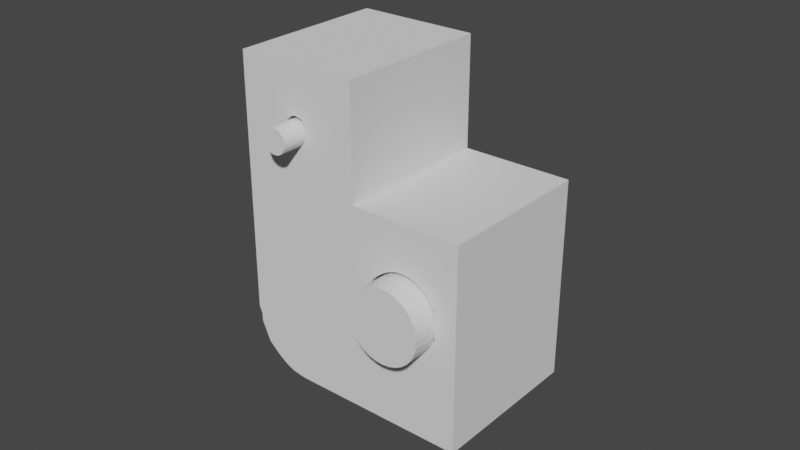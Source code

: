 # Source: RysunekTechniczny1.blend  (saved by Blender 3.2.14; exported with 4.5.12 LTS)
import bpy
from mathutils import Matrix  # noqa: F401  (used for matrix-valued properties, if any)

bpy.ops.wm.read_factory_settings(use_empty=True)
scene = bpy.context.scene
scene.name = 'Scene'

# ---- collections
col_collection = bpy.data.collections.new('Collection'); scene.collection.children.link(col_collection)

# ---- world
world_world = bpy.data.worlds.new('World'); scene.world = world_world
world_world.use_nodes = True; world_world.node_tree.nodes.clear()
_N = world_world.node_tree.nodes; _L = world_world.node_tree.links
n0 = _N.new('ShaderNodeOutputWorld'); n0.name = 'World Output'; n0.location = (300, 300)
n1 = _N.new('ShaderNodeBackground'); n1.name = 'Background'; n1.location = (10, 300)
n1.inputs[0].default_value = (0.05088, 0.05088, 0.05088, 1.0)
_L.new(n1.outputs[0], n0.inputs[0])
n0.is_active_output = True
world_world.color = (0.05088, 0.05088, 0.05088)
world_world.use_sun_shadow = False
world_world.sun_shadow_jitter_overblur = 0.0

# ---- meshes
me_plane = bpy.data.meshes.new('Plane')
me_plane.from_pydata([(4.285, 0.0, -0.051), (4.209, 0.0, 0.051), (4.249, 0.0, -0.051), (4.249, 0.0, 0.051), (4.209, 0.0, 0.015), (4.285, 0.0, 0.015), (4.249, 0.0, 0.015), (4.209, 0.005799, 0.015), (4.249, 0.005799, -0.051), (4.285, 0.005799, -0.051), (4.249, 0.005799, 0.051), (4.209, 0.005799, 0.051), (4.249, 0.005799, 0.015), (4.285, 0.005799, 0.015), (4.224, 0.0, 0.032), (4.224, 0.0, 0.03278), (4.224, 0.0, 0.03122), (4.225, 0.0, 0.02978), (4.225, 0.0, 0.03422), (4.225, 0.0, 0.03353), (4.228, 0.0, 0.03592), (4.227, 0.0, 0.0357), (4.23, 0.0, 0.0357), (4.229, 0.0, 0.03592), (4.231, 0.0, 0.03483), (4.228, 0.0, 0.036), (4.226, 0.0, 0.03483), (4.226, 0.0, 0.02867), (4.231, 0.0, 0.02867), (4.232, 0.0, 0.02978), (4.232, 0.0, 0.03422), (4.232, 0.0, 0.032), (4.232, 0.005799, 0.03422), (4.232, 0.005799, 0.032), (4.232, 0.005799, 0.03278), (4.232, 0.005799, 0.03353), (4.224, 0.005799, 0.032), (4.224, 0.005799, 0.03278), (4.225, 0.005799, 0.02978), (4.225, 0.005799, 0.03422), (4.225, 0.005799, 0.03353), (4.228, 0.005799, 0.03592), (4.227, 0.005799, 0.0357), (4.23, 0.005799, 0.0357), (4.229, 0.005799, 0.03592), (4.231, 0.005799, 0.03483), (4.231, 0.005799, 0.03533), (4.228, 0.005799, 0.036), (4.226, 0.005799, 0.03483), (4.269, 0.0, -0.02377), (4.266, 0.0, -0.024), (4.273, 0.0, -0.02198), (4.275, 0.0, -0.02049), (4.271, 0.0, -0.02309), (4.278, 0.0, -0.01659), (4.278, 0.0, -0.012), (4.278, 0.0, -0.01434), (4.276, 0.0, -0.01867), (4.278, 0.0, -0.007408), (4.276, 0.0, -0.005333), (4.254, 0.0, -0.012), (4.255, 0.0, -0.01659), (4.255, 0.0, -0.01434), (4.264, 0.005799, -0.02377), (4.255, 0.0, -0.009659), (4.255, 0.0, -0.007408), (4.256, 0.0, -0.01867), (4.258, 0.0, -0.003515), (4.258, 0.0, -0.02049), (4.256, 0.0, -0.005333), (4.26, 0.0, -0.02198), (4.264, 0.0, -0.02377), (4.264, 0.0, -0.0002306), (4.262, 0.0, -0.02309), (4.262, 0.0, -0.0009134), (4.269, 0.0, -0.0002306), (4.273, 0.0, -0.002022), (4.275, 0.0, -0.003515), (4.271, 0.0, -0.0009134), (4.266, 0.0, -1.863e-09), (4.26, 0.0, -0.002022), (4.254, 0.005799, -0.012), (4.255, 0.005799, -0.01659), (4.255, 0.005799, -0.01434), (4.255, 0.005799, -0.009659), (4.258, 0.005799, -0.003515), (4.255, 0.005799, -0.007408), (4.256, 0.005799, -0.01867), (4.26, 0.005799, -0.002022), (4.258, 0.005799, -0.02049), (4.256, 0.005799, -0.005333), (4.26, 0.005799, -0.02198), (4.264, 0.005799, -0.0002306), (4.262, 0.005799, -0.02309), (4.262, 0.005799, -0.0009134), (4.269, 0.005799, -0.0002306), (4.271, 0.005799, -0.0009134), (4.273, 0.005799, -0.002022), (4.266, 0.005799, -1.588e-09), (4.275, 0.005799, -0.003515), (4.266, 0.005799, -0.024), (4.273, 0.005799, -0.02198), (4.275, 0.005799, -0.02049), (4.271, 0.005799, -0.02309), (4.278, 0.0, -0.009659), (4.278, 0.005799, -0.01659), (4.278, 0.005799, -0.012), (4.278, 0.005799, -0.01434), (4.278, 0.005799, -0.009659), (4.276, 0.005799, -0.01867), (4.278, 0.005799, -0.007408), (4.276, 0.005799, -0.005333), (4.209, 0.0, -0.032), (4.228, 0.0, -0.051), (4.21, 0.0, -0.03448), (4.21, 0.0, -0.03692), (4.211, 0.0, -0.03927), (4.212, 0.0, -0.0415), (4.213, 0.0, -0.04357), (4.215, 0.0, -0.04544), (4.217, 0.0, -0.04707), (4.219, 0.0, -0.04845), (4.221, 0.0, -0.04955), (4.269, 0.005799, -0.02377), (4.223, 0.0, -0.05035), (4.226, 0.0, -0.05084), (4.228, 0.005799, -0.051), (4.209, 0.005799, -0.032), (4.226, 0.005799, -0.05084), (4.223, 0.005799, -0.05035), (4.221, 0.005799, -0.04955), (4.219, 0.005799, -0.04845), (4.217, 0.005799, -0.04707), (4.215, 0.005799, -0.04544), (4.213, 0.005799, -0.04357), (4.212, 0.005799, -0.0415), (4.211, 0.005799, -0.03927), (4.21, 0.005799, -0.03692), (4.21, 0.005799, -0.03448), (4.231, 0.0, 0.02892), (4.23, 0.0, 0.02849), (4.231, 0.0, 0.02947), (4.231, 0.0, 0.03508), (4.227, 0.0, 0.03581), (4.224, 0.0, 0.03239), (4.224, 0.0, 0.03161), (4.227, 0.0, 0.02849), (4.226, 0.0, 0.02892), (4.225, 0.005799, 0.03023), (4.232, 0.005799, 0.03377), (4.229, 0.005799, 0.03595), (4.23, 0.005799, 0.03546), (4.232, 0.0, 0.03278), (4.228, 0.0, 0.028), (4.231, 0.0, 0.0352), (4.232, 0.0, 0.03122), (4.226, 0.0, 0.02917), (4.225, 0.0, 0.03047), (4.226, 0.0, 0.03533), (4.228, 0.0, 0.02808), (4.227, 0.0, 0.0283), (4.232, 0.0, 0.03047), (4.232, 0.0, 0.03353), (4.231, 0.0, 0.02917), (4.231, 0.0, 0.03533), (4.229, 0.0, 0.02808), (4.23, 0.0, 0.0283), (4.226, 0.005799, 0.02917), (4.225, 0.005799, 0.03047), (4.224, 0.005799, 0.03122), (4.226, 0.005799, 0.03532), (4.226, 0.005799, 0.02867), (4.228, 0.005799, 0.02808), (4.227, 0.005799, 0.0283), (4.232, 0.005799, 0.03122), (4.231, 0.005799, 0.02867), (4.231, 0.005799, 0.02917), (4.232, 0.005799, 0.02978), (4.232, 0.005799, 0.03047), (4.228, 0.005799, 0.028), (4.229, 0.005799, 0.02808), (4.23, 0.005799, 0.0283)], [], [(14, 145, 16), (142, 154, 24), (144, 14, 15), (163, 141, 29), (16, 145, 14, 144, 15, 19, 18, 26, 1, 4, 156, 17, 157), (4, 7, 127, 112), (78, 76, 5, 6, 80, 74, 72, 79, 75), (6, 2, 0, 5, 76, 77, 59, 58, 104, 55, 56, 54, 57, 52, 51, 53, 49, 50, 71, 73, 70, 68, 66, 61, 62, 60, 64, 65, 69, 67, 80), (37, 36, 169, 168, 148, 38, 167, 7, 11, 48, 39, 40), (38, 148, 168), (151, 46, 43), (149, 35, 32), (150, 44, 47), (11, 10, 12, 7, 167, 171, 173, 172, 179, 180, 181, 175, 176, 177, 178, 174, 33, 34, 35, 149, 32, 45, 46, 151, 43, 44, 150, 47, 41, 42, 170, 48), (97, 13, 9, 8, 12, 88, 85, 90, 86, 84, 81, 83, 82, 87, 89, 91, 93, 63, 100, 123, 103, 101, 102, 109, 105, 107, 106, 108, 110, 111, 99), (12, 13, 97, 96, 95, 98, 92, 94, 88), (5, 13, 12, 6), (1, 11, 7, 4), (125, 113, 2, 6, 4, 112, 114, 115, 116, 117, 118, 119, 120, 121, 122, 124), (2, 8, 9, 0), (0, 9, 13, 5), (6, 12, 10, 3), (3, 10, 11, 1), (138, 127, 7, 12, 8, 126, 128, 129, 130, 131, 132, 133, 134, 135, 136, 137), (112, 127, 138, 114), (114, 138, 137, 115), (115, 137, 136, 116), (116, 136, 135, 117), (117, 135, 134, 118), (118, 134, 133, 119), (119, 133, 132, 120), (120, 132, 131, 121), (121, 131, 130, 122), (122, 130, 129, 124), (124, 129, 128, 125), (125, 128, 126, 113), (113, 126, 8, 2), (179, 172, 159, 153), (173, 160, 159, 172), (173, 171, 27, 146, 160), (167, 156, 147, 27, 171), (167, 38, 17, 156), (168, 169, 16, 157), (14, 16, 169, 36), (19, 15, 37, 40), (18, 19, 40, 39), (26, 18, 39, 48), (170, 158, 26, 48), (21, 158, 170, 42), (143, 21, 42, 41, 20), (25, 20, 41, 47), (23, 25, 47, 44), (22, 23, 44, 43), (164, 22, 43, 46), (154, 164, 46, 45, 24), (32, 30, 24, 45), (35, 162, 30, 32), (35, 34, 152, 162), (33, 31, 152, 34), (174, 155, 31, 33), (155, 174, 178), (178, 177, 29, 161), (29, 177, 176), (175, 28, 139, 163, 176), (181, 166, 140, 28, 175), (180, 165, 166, 181), (179, 153, 165, 180), (63, 71, 50, 100), (93, 73, 71, 63), (91, 70, 73, 93), (89, 68, 70, 91), (66, 68, 89, 87), (61, 66, 87, 82), (62, 61, 82, 83), (62, 83, 81, 60), (60, 81, 84, 64), (65, 64, 84, 86), (69, 65, 86, 90), (67, 69, 90, 85), (88, 80, 67, 85), (94, 74, 80, 88), (72, 74, 94, 92), (79, 72, 92, 98), (75, 79, 98, 95), (96, 78, 75, 95), (76, 78, 96, 97), (77, 76, 97, 99), (59, 77, 99, 111), (58, 59, 111, 110), (58, 110, 108, 104), (55, 104, 108, 106), (56, 55, 106, 107), (54, 56, 107, 105), (57, 54, 105, 109), (57, 109, 102, 52), (101, 51, 52, 102), (103, 53, 51, 101), (123, 49, 53, 103), (100, 50, 49, 123), (162, 152, 31, 155, 161, 29, 141, 163, 139, 28, 140, 166, 165, 153, 159, 160, 146, 27, 147, 156, 4, 6, 3, 1, 26, 158, 21, 143, 20, 25, 23, 22, 164, 154, 142, 24, 30), (163, 29, 176), (161, 155, 178), (38, 168, 157, 17), (37, 15, 14, 36)])
_uv = me_plane.uv_layers.new(name='UVMap')
_uv.uv.foreach_set('vector', [0.0, 0.4722, 0.0, 0.4614, 0.0, 0.4505, 0.0, 0.5577, 0.0, 0.5612, 0.0, 0.5508, 0.0, 0.4831, 0.0, 0.4722, 0.0, 0.4939, 0.0, 0.3937, 0.0, 0.4021, 0.0, 0.4105, 0.0, 0.4505, 0.0, 0.4614, 0.0, 0.4722, 0.0, 0.4831, 0.0, 0.4939, 0.0, 0.5147, 0.0, 0.534, 0.0, 0.5508, 0.0, 1.0, 0.0, 0.0, 0.0, 0.3937, 0.0, 0.4105, 0.0, 0.4297, 0.0, 0.0, 0.0, 0.0, 0.0, 0.0, 0.0, 0.0, 0.5998, 0.0, 0.6574, 0.0, 1.0, 0.0, 0.0, 0.0, 0.287, 0.0, 0.3447, 0.0, 0.4072, 0.0, 0.4722, 0.0, 0.5373, 0.0, 0.0, 0.0, 0.0, 0.0, 1.0, 0.0, 1.0, 0.0, 0.6574, 0.0, 0.7079, 0.0, 0.7494, 0.0, 0.7802, 0.0, 0.7991, 0.0, 0.8056, 0.0, 0.7991, 0.0, 0.7802, 0.0, 0.7494, 0.0, 0.7079, 0.0, 0.6574, 0.0, 0.5998, 0.0, 0.5373, 0.0, 0.4722, 0.0, 0.4072, 0.0, 0.3447, 0.0, 0.287, 0.0, 0.2365, 0.0, 0.1951, 0.0, 0.1643, 0.0, 0.1453, 0.0, 0.1389, 0.0, 0.1453, 0.0, 0.1643, 0.0, 0.1951, 0.0, 0.2365, 0.0, 0.287, 0.0, 0.0, 0.4939, 0.0, 0.4722, 0.0, 0.4505, 0.0, 0.4297, 0.0, 0.4229, 0.0, 0.4105, 0.0, 0.3937, 0.0, 0.0, 0.0, 1.0, 0.0, 0.5508, 0.0, 0.534, 0.0, 0.5147, 0.0, 0.4105, 0.0, 0.4229, 0.0, 0.4297, 0.0, 0.5682, 0.0, 0.5646, 0.0, 0.5749, 0.0, 0.5215, 0.0, 0.5147, 0.0, 0.534, 0.0, 0.582, 0.0, 0.5812, 0.0, 0.5833, 0.0, 1.0, 0.0, 1.0, 0.0, 0.0, 0.0, 0.0, 0.0, 0.3937, 0.0, 0.3798, 0.0, 0.3696, 0.0, 0.3632, 0.0, 0.3611, 0.0, 0.3632, 0.0, 0.3696, 0.0, 0.3798, 0.0, 0.3937, 0.0, 0.4105, 0.0, 0.4297, 0.0, 0.4505, 0.0, 0.4722, 0.0, 0.4939, 0.0, 0.5147, 0.0, 0.5215, 0.0, 0.534, 0.0, 0.5508, 0.0, 0.5646, 0.0, 0.5682, 0.0, 0.5749, 0.0, 0.5812, 0.0, 0.582, 0.0, 0.5833, 0.0, 0.5812, 0.0, 0.5749, 0.0, 0.5646, 0.0, 0.5508, 0.6574, 0.0, 1.0, 0.0, 1.0, 0.0, 0.0, 0.0, 0.0, 0.0, 0.287, 0.0, 0.2365, 0.0, 0.1951, 0.0, 0.1643, 0.0, 0.1453, 0.0, 0.1389, 0.0, 0.1453, 0.0, 0.1643, 0.0, 0.1951, 0.0, 0.2365, 0.0, 0.287, 0.0, 0.3447, 0.0, 0.4072, 0.0, 0.4722, 0.0, 0.5373, 0.0, 0.5998, 0.0, 0.6574, 0.0, 0.7079, 0.0, 0.7494, 0.0, 0.7802, 0.0, 0.7991, 0.0, 0.8056, 0.0, 0.7991, 0.0, 0.7802, 0.0, 0.7494, 0.0, 0.7079, 0.0, 0.0, 0.0, 1.0, 0.0, 0.6574, 0.0, 0.5998, 0.0, 0.5373, 0.0, 0.4722, 0.0, 0.4072, 0.0, 0.3447, 0.0, 0.287, 0.0, 1.0, 0.0, 1.0, 0.0, 0.0, 0.0, 0.0, 0.0, 0.0, 1.0, 0.0, 1.0, 0.0, 0.0, 0.0, 0.0, 0.0, 0.0, 0.0, 0.0, 0.0, 0.0, 0.0, 0.0, 0.0, 0.0, 0.0, 0.0, 0.0, 0.0, 0.0, 0.0, 0.0, 0.0, 0.0, 0.0, 0.0, 0.0, 0.0, 0.0, 0.0, 0.0, 0.0, 0.0, 0.0, 0.0, 0.0, 0.0, 0.0, 0.0, 0.0, 0.0, 1.0, 0.0, 1.0, 0.0, 1.0, 0.0, 1.0, 0.0, 1.0, 0.0, 1.0, 0.0, 0.0, 0.0, 0.0, 0.0, 0.0, 1.0, 0.0, 1.0, 0.0, 1.0, 0.0, 1.0, 0.0, 1.0, 0.0, 1.0, 0.0, 0.0, 0.0, 0.0, 0.0, 0.0, 0.0, 0.0, 0.0, 0.0, 0.0, 0.0, 0.0, 0.0, 0.0, 0.0, 0.0, 0.0, 0.0, 0.0, 0.0, 0.0, 0.0, 0.0, 0.0, 0.0, 0.0, 0.0, 0.0, 0.0, 0.0, 0.0, 0.0, 0.0, 0.0, 0.0, 0.0, 0.0, 0.0, 0.0, 0.0, 0.0, 0.0, 0.0, 0.0, 0.0, 0.0, 0.0, 0.0, 0.0, 0.0, 0.0, 0.0, 0.0, 0.0, 0.0, 0.0, 0.0, 0.0, 0.0, 0.0, 0.0, 0.0, 0.0, 0.0, 0.0, 0.0, 0.0, 0.0, 0.0, 0.0, 0.0, 0.0, 0.0, 0.0, 0.0, 0.0, 0.0, 0.0, 0.0, 0.0, 0.0, 0.0, 0.0, 0.0, 0.0, 0.0, 0.0, 0.0, 0.0, 0.0, 0.0, 0.0, 0.0, 0.0, 0.0, 0.0, 0.0, 0.0, 0.0, 0.0, 0.0, 0.0, 0.0, 0.0, 0.0, 0.0, 0.0, 0.0, 0.0, 0.0, 0.0, 0.0, 0.0, 0.0, 0.0, 0.0, 0.0, 0.0, 0.0, 0.0, 0.0, 0.0, 0.0, 0.0, 0.0, 0.0, 0.0, 0.0, 0.0, 0.0, 0.0, 0.0, 0.0, 0.0, 0.0, 1.0, 0.8238, 0.9688, 0.8238, 0.9688, 0.75, 1.0, 0.75, 0.9375, 0.8238, 0.9375, 0.75, 0.9688, 0.75, 0.9688, 0.8238, 0.9375, 0.8238, 0.9062, 0.8238, 0.9062, 0.75, 0.9219, 0.75, 0.9375, 0.75, 0.875, 0.8238, 0.875, 0.75, 0.8906, 0.75, 0.9062, 0.75, 0.9062, 0.8238, 0.875, 0.8238, 0.8438, 0.8238, 0.8438, 0.75, 0.875, 0.75, 0.8125, 0.8238, 0.7812, 0.8238, 0.7813, 0.75, 0.8125, 0.75, 0.75, 0.75, 0.7812, 0.75, 0.7812, 0.8238, 0.75, 0.8238, 0.6875, 0.75, 0.7188, 0.75, 0.7188, 0.8238, 0.6875, 0.8238, 0.6562, 0.75, 0.6875, 0.75, 0.6875, 0.8238, 0.6562, 0.8238, 0.625, 0.75, 0.6562, 0.75, 0.6562, 0.8238, 0.625, 0.8238, 0.5938, 0.8238, 0.5938, 0.75, 0.625, 0.75, 0.625, 0.8238, 0.5625, 0.75, 0.5938, 0.75, 0.5938, 0.8238, 0.5625, 0.8238, 0.5469, 0.75, 0.5625, 0.75, 0.5625, 0.8238, 0.5312, 0.8238, 0.5312, 0.75, 0.5, 0.75, 0.5312, 0.75, 0.5312, 0.8238, 0.5, 0.8238, 0.47, 0.75, 0.5, 0.75, 0.5, 0.8238, 0.4688, 0.8238, 0.4375, 0.75, 0.4688, 0.75, 0.4688, 0.8238, 0.4375, 0.8238, 0.4062, 0.75, 0.4375, 0.75, 0.4375, 0.8238, 0.4062, 0.8238, 0.3984, 0.75, 0.4062, 0.75, 0.4062, 0.8238, 0.375, 0.8238, 0.375, 0.75, 0.3438, 0.8238, 0.3438, 0.75, 0.375, 0.75, 0.375, 0.8238, 0.3125, 0.8238, 0.3125, 0.75, 0.3438, 0.75, 0.3438, 0.8238, 0.3125, 0.8238, 0.2812, 0.8238, 0.2812, 0.75, 0.3125, 0.75, 0.25, 0.8238, 0.25, 0.75, 0.2812, 0.75, 0.2812, 0.8238, 0.2188, 0.8238, 0.2188, 0.75, 0.25, 0.75, 0.25, 0.8238, 0.2188, 0.75, 0.2188, 0.8238, 0.1875, 0.8238, 0.1875, 0.8238, 0.1562, 0.8238, 0.1563, 0.75, 0.1875, 0.75, 0.1562, 0.75, 0.1562, 0.8238, 0.125, 0.8238, 0.09375, 0.8238, 0.09375, 0.75, 0.1094, 0.75, 0.125, 0.75, 0.125, 0.8238, 0.0625, 0.8238, 0.0625, 0.75, 0.07813, 0.75, 0.09375, 0.75, 0.09375, 0.8238, 0.03125, 0.8238, 0.03125, 0.75, 0.0625, 0.75, 0.0625, 0.8238, 0.0, 0.8238, 0.0005893, 0.75, 0.03125, 0.75, 0.03125, 0.8238, 0.9688, 0.8238, 0.9688, 0.75, 1.0, 0.75, 1.0, 0.8238, 0.9375, 0.8238, 0.9375, 0.75, 0.9688, 0.75, 0.9688, 0.8238, 0.9062, 0.8238, 0.9062, 0.75, 0.9375, 0.75, 0.9375, 0.8238, 0.875, 0.8238, 0.875, 0.75, 0.9062, 0.75, 0.9062, 0.8238, 0.8438, 0.75, 0.875, 0.75, 0.875, 0.8238, 0.8438, 0.8238, 0.8125, 0.75, 0.8438, 0.75, 0.8438, 0.8238, 0.8125, 0.8238, 0.7812, 0.75, 0.8125, 0.75, 0.8125, 0.8238, 0.7812, 0.8238, 0.7812, 0.75, 0.7812, 0.8238, 0.75, 0.8238, 0.75, 0.75, 0.75, 0.75, 0.75, 0.8238, 0.7188, 0.8238, 0.7188, 0.75, 0.6875, 0.75, 0.7188, 0.75, 0.7188, 0.8238, 0.6875, 0.8238, 0.6562, 0.75, 0.6875, 0.75, 0.6875, 0.8238, 0.6562, 0.8238, 0.625, 0.75, 0.6562, 0.75, 0.6562, 0.8238, 0.625, 0.8238, 0.5938, 0.8238, 0.5938, 0.75, 0.625, 0.75, 0.625, 0.8238, 0.5625, 0.8238, 0.5625, 0.75, 0.5938, 0.75, 0.5938, 0.8238, 0.5312, 0.75, 0.5625, 0.75, 0.5625, 0.8238, 0.5312, 0.8238, 0.5, 0.75, 0.5312, 0.75, 0.5312, 0.8238, 0.5, 0.8238, 0.4688, 0.75, 0.5, 0.75, 0.5, 0.8238, 0.4688, 0.8238, 0.4375, 0.8238, 0.4375, 0.75, 0.4688, 0.75, 0.4688, 0.8238, 0.4062, 0.75, 0.4375, 0.75, 0.4375, 0.8238, 0.4062, 0.8238, 0.375, 0.75, 0.4062, 0.75, 0.4062, 0.8238, 0.375, 0.8238, 0.3438, 0.75, 0.375, 0.75, 0.375, 0.8238, 0.3438, 0.8238, 0.3125, 0.75, 0.3438, 0.75, 0.3438, 0.8238, 0.3125, 0.8238, 0.3125, 0.75, 0.3125, 0.8238, 0.2812, 0.8238, 0.2812, 0.75, 0.25, 0.75, 0.2812, 0.75, 0.2812, 0.8238, 0.25, 0.8238, 0.2188, 0.75, 0.25, 0.75, 0.25, 0.8238, 0.2188, 0.8238, 0.1875, 0.75, 0.2188, 0.75, 0.2188, 0.8238, 0.1875, 0.8238, 0.1562, 0.75, 0.1875, 0.75, 0.1875, 0.8238, 0.1562, 0.8238, 0.1562, 0.75, 0.1562, 0.8238, 0.125, 0.8238, 0.125, 0.75, 0.09375, 0.8238, 0.09375, 0.75, 0.125, 0.75, 0.125, 0.8238, 0.0625, 0.8238, 0.0625, 0.75, 0.09375, 0.75, 0.09375, 0.8238, 0.03125, 0.8238, 0.03125, 0.75, 0.0625, 0.75, 0.0625, 0.8238, 0.0, 0.8238, 0.0, 0.75, 0.03125, 0.75, 0.03125, 0.8238, 0.0, 0.5147, 0.0, 0.4939, 0.0, 0.4722, 0.0, 0.4505, 0.0, 0.4297, 0.0, 0.4105, 0.0, 0.4021, 0.0, 0.3937, 0.0, 0.3867, 0.0, 0.3798, 0.0, 0.3747, 0.0, 0.3696, 0.0, 0.3632, 0.0, 0.3612, 0.0, 0.3632, 0.0, 0.3696, 0.0, 0.3747, 0.0, 0.3798, 0.0, 0.3867, 0.0, 0.3937, 0.0, 0.0, 0.0, 0.0, 0.0, 1.0, 0.0, 1.0, 0.0, 0.5508, 0.0, 0.5646, 0.0, 0.5749, 0.0, 0.578, 0.0, 0.5812, 0.0, 0.5833, 0.0, 0.5812, 0.0, 0.5749, 0.0, 0.5646, 0.0, 0.5612, 0.0, 0.5577, 0.0, 0.5508, 0.0, 0.534, 0.0, 0.3937, 0.0, 0.4105, 0.125, 0.8238, 0.1875, 0.75, 0.2188, 0.75, 0.1875, 0.8238, 0.0, 0.4105, 0.0, 0.4297, 0.8125, 0.75, 0.0, 0.4105, 0.0, 0.4939, 0.0, 0.4939, 0.75, 0.75, 0.0, 0.4722])
me_plane.materials.append(None)
me_plane.update()
me_cylinder = bpy.data.meshes.new('Cylinder')
me_cylinder.from_pydata([(0.0, -0.01965, -0.004), (0.0, 0.01965, -0.004), (-0.0007804, -0.01965, -0.003923), (-0.0007804, 0.01965, -0.003923), (-0.001531, -0.01965, -0.003696), (-0.001531, 0.01965, -0.003696), (-0.002222, -0.01965, -0.003326), (-0.002222, 0.01965, -0.003326), (-0.002828, -0.01965, -0.002828), (-0.002828, 0.01965, -0.002828), (-0.003326, -0.01965, -0.002222), (-0.003326, 0.01965, -0.002222), (-0.003696, -0.01965, -0.001531), (-0.003696, 0.01965, -0.001531), (-0.003923, -0.01965, -0.0007804), (-0.003923, 0.01965, -0.0007804), (-0.004, -0.01965, -6.843e-10), (-0.004, 0.01965, 1.034e-09), (-0.003923, -0.01965, 0.0007804), (-0.003923, 0.01965, 0.0007804), (-0.003696, -0.01965, 0.001531), (-0.003696, 0.01965, 0.001531), (-0.003326, -0.01965, 0.002222), (-0.003326, 0.01965, 0.002222), (-0.002828, -0.01965, 0.002828), (-0.002828, 0.01965, 0.002828), (-0.002222, -0.01965, 0.003326), (-0.002222, 0.01965, 0.003326), (-0.001531, -0.01965, 0.003696), (-0.001531, 0.01965, 0.003696), (-0.0007804, -0.01965, 0.003923), (-0.0007804, 0.01965, 0.003923), (3.497e-10, -0.01965, 0.004), (3.497e-10, 0.01965, 0.004), (0.0007804, -0.01965, 0.003923), (0.0007804, 0.01965, 0.003923), (0.001531, -0.01965, 0.003696), (0.001531, 0.01965, 0.003696), (0.002222, -0.01965, 0.003326), (0.002222, 0.01965, 0.003326), (0.002828, -0.01965, 0.002828), (0.002828, 0.01965, 0.002828), (0.003326, -0.01965, 0.002222), (0.003326, 0.01965, 0.002222), (0.003696, -0.01965, 0.001531), (0.003696, 0.01965, 0.001531), (0.003923, -0.01965, 0.0007804), (0.003923, 0.01965, 0.0007804), (0.004, -0.01965, -9.068e-10), (0.004, 0.01965, 8.114e-10), (0.003923, -0.01965, -0.0007804), (0.003923, 0.01965, -0.0007804), (0.003696, -0.01965, -0.001531), (0.003696, 0.01965, -0.001531), (0.003326, -0.01965, -0.002222), (0.003326, 0.01965, -0.002222), (0.002828, -0.01965, -0.002828), (0.002828, 0.01965, -0.002828), (0.002222, -0.01965, -0.003326), (0.002222, 0.01965, -0.003326), (0.001531, -0.01965, -0.003696), (0.001531, 0.01965, -0.003696), (0.0007804, -0.01965, -0.003923), (0.0007804, 0.01965, -0.003923)], [], [(0, 1, 3, 2), (2, 3, 5, 4), (4, 5, 7, 6), (6, 7, 9, 8), (8, 9, 11, 10), (10, 11, 13, 12), (12, 13, 15, 14), (14, 15, 17, 16), (16, 17, 19, 18), (18, 19, 21, 20), (20, 21, 23, 22), (22, 23, 25, 24), (24, 25, 27, 26), (26, 27, 29, 28), (28, 29, 31, 30), (30, 31, 33, 32), (32, 33, 35, 34), (34, 35, 37, 36), (36, 37, 39, 38), (38, 39, 41, 40), (40, 41, 43, 42), (42, 43, 45, 44), (44, 45, 47, 46), (46, 47, 49, 48), (48, 49, 51, 50), (50, 51, 53, 52), (52, 53, 55, 54), (54, 55, 57, 56), (56, 57, 59, 58), (58, 59, 61, 60), (3, 1, 63, 61, 59, 57, 55, 53, 51, 49, 47, 45, 43, 41, 39, 37, 35, 33, 31, 29, 27, 25, 23, 21, 19, 17, 15, 13, 11, 9, 7, 5), (60, 61, 63, 62), (62, 63, 1, 0), (0, 2, 4, 6, 8, 10, 12, 14, 16, 18, 20, 22, 24, 26, 28, 30, 32, 34, 36, 38, 40, 42, 44, 46, 48, 50, 52, 54, 56, 58, 60, 62)])
_uv = me_cylinder.uv_layers.new(name='UVMap')
_uv.uv.foreach_set('vector', [1.0, 0.5, 1.0, 1.0, 0.9688, 1.0, 0.9688, 0.5, 0.9688, 0.5, 0.9688, 1.0, 0.9375, 1.0, 0.9375, 0.5, 0.9375, 0.5, 0.9375, 1.0, 0.9062, 1.0, 0.9062, 0.5, 0.9062, 0.5, 0.9062, 1.0, 0.875, 1.0, 0.875, 0.5, 0.875, 0.5, 0.875, 1.0, 0.8438, 1.0, 0.8438, 0.5, 0.8438, 0.5, 0.8438, 1.0, 0.8125, 1.0, 0.8125, 0.5, 0.8125, 0.5, 0.8125, 1.0, 0.7812, 1.0, 0.7812, 0.5, 0.7812, 0.5, 0.7812, 1.0, 0.75, 1.0, 0.75, 0.5, 0.75, 0.5, 0.75, 1.0, 0.7188, 1.0, 0.7188, 0.5, 0.7188, 0.5, 0.7188, 1.0, 0.6875, 1.0, 0.6875, 0.5, 0.6875, 0.5, 0.6875, 1.0, 0.6562, 1.0, 0.6562, 0.5, 0.6562, 0.5, 0.6562, 1.0, 0.625, 1.0, 0.625, 0.5, 0.625, 0.5, 0.625, 1.0, 0.5938, 1.0, 0.5938, 0.5, 0.5938, 0.5, 0.5938, 1.0, 0.5625, 1.0, 0.5625, 0.5, 0.5625, 0.5, 0.5625, 1.0, 0.5312, 1.0, 0.5312, 0.5, 0.5312, 0.5, 0.5312, 1.0, 0.5, 1.0, 0.5, 0.5, 0.5, 0.5, 0.5, 1.0, 0.4688, 1.0, 0.4688, 0.5, 0.4688, 0.5, 0.4688, 1.0, 0.4375, 1.0, 0.4375, 0.5, 0.4375, 0.5, 0.4375, 1.0, 0.4062, 1.0, 0.4062, 0.5, 0.4062, 0.5, 0.4062, 1.0, 0.375, 1.0, 0.375, 0.5, 0.375, 0.5, 0.375, 1.0, 0.3438, 1.0, 0.3438, 0.5, 0.3438, 0.5, 0.3438, 1.0, 0.3125, 1.0, 0.3125, 0.5, 0.3125, 0.5, 0.3125, 1.0, 0.2812, 1.0, 0.2812, 0.5, 0.2812, 0.5, 0.2812, 1.0, 0.25, 1.0, 0.25, 0.5, 0.25, 0.5, 0.25, 1.0, 0.2188, 1.0, 0.2188, 0.5, 0.2188, 0.5, 0.2188, 1.0, 0.1875, 1.0, 0.1875, 0.5, 0.1875, 0.5, 0.1875, 1.0, 0.1562, 1.0, 0.1562, 0.5, 0.1562, 0.5, 0.1562, 1.0, 0.125, 1.0, 0.125, 0.5, 0.125, 0.5, 0.125, 1.0, 0.09375, 1.0, 0.09375, 0.5, 0.09375, 0.5, 0.09375, 1.0, 0.0625, 1.0, 0.0625, 0.5, 0.2968, 0.4854, 0.25, 0.49, 0.2032, 0.4854, 0.1582, 0.4717, 0.1167, 0.4496, 0.08029, 0.4197, 0.05045, 0.3833, 0.02827, 0.3418, 0.01461, 0.2968, 0.01, 0.25, 0.01461, 0.2032, 0.02827, 0.1582, 0.05045, 0.1167, 0.08029, 0.08029, 0.1167, 0.05045, 0.1582, 0.02827, 0.2032, 0.01461, 0.25, 0.01, 0.2968, 0.01461, 0.3418, 0.02827, 0.3833, 0.05045, 0.4197, 0.08029, 0.4496, 0.1167, 0.4717, 0.1582, 0.4854, 0.2032, 0.49, 0.25, 0.4854, 0.2968, 0.4717, 0.3418, 0.4496, 0.3833, 0.4197, 0.4197, 0.3833, 0.4496, 0.3418, 0.4717, 0.0625, 0.5, 0.0625, 1.0, 0.03125, 1.0, 0.03125, 0.5, 0.03125, 0.5, 0.03125, 1.0, 0.0, 1.0, 0.0, 0.5, 0.75, 0.49, 0.7968, 0.4854, 0.8418, 0.4717, 0.8833, 0.4496, 0.9197, 0.4197, 0.9496, 0.3833, 0.9717, 0.3418, 0.9854, 0.2968, 0.99, 0.25, 0.9854, 0.2032, 0.9717, 0.1582, 0.9496, 0.1167, 0.9197, 0.08029, 0.8833, 0.05045, 0.8418, 0.02827, 0.7968, 0.01461, 0.75, 0.01, 0.7032, 0.01461, 0.6582, 0.02827, 0.6167, 0.05045, 0.5803, 0.08029, 0.5504, 0.1167, 0.5283, 0.1582, 0.5146, 0.2032, 0.51, 0.25, 0.5146, 0.2968, 0.5283, 0.3418, 0.5504, 0.3833, 0.5803, 0.4197, 0.6167, 0.4496, 0.6582, 0.4717, 0.7032, 0.4854])
me_cylinder.update()
me_cylinder_001 = bpy.data.meshes.new('Cylinder.001')
me_cylinder_001.from_pydata([(0.0, -0.01965, -0.012), (0.0, 0.01965, -0.012), (-0.002341, -0.01965, -0.01177), (-0.002341, 0.01965, -0.01177), (-0.004592, -0.01965, -0.01109), (-0.004592, 0.01965, -0.01109), (-0.006667, -0.01965, -0.009978), (-0.006667, 0.01965, -0.009978), (-0.008485, -0.01965, -0.008485), (-0.008485, 0.01965, -0.008485), (-0.009978, -0.01965, -0.006667), (-0.009978, 0.01965, -0.006667), (-0.01109, -0.01965, -0.004592), (-0.01109, 0.01965, -0.004592), (-0.01177, -0.01965, -0.002341), (-0.01177, 0.01965, -0.002341), (-0.012, -0.01965, -3.346e-10), (-0.012, 0.01965, 1.384e-09), (-0.01177, -0.01965, 0.002341), (-0.01177, 0.01965, 0.002341), (-0.01109, -0.01965, 0.004592), (-0.01109, 0.01965, 0.004592), (-0.009978, -0.01965, 0.006667), (-0.009978, 0.01965, 0.006667), (-0.008485, -0.01965, 0.008485), (-0.008485, 0.01965, 0.008485), (-0.006667, -0.01965, 0.009978), (-0.006667, 0.01965, 0.009978), (-0.004592, -0.01965, 0.01109), (-0.004592, 0.01965, 0.01109), (-0.002341, -0.01965, 0.01177), (-0.002341, 0.01965, 0.01177), (1.049e-09, -0.01965, 0.012), (1.049e-09, 0.01965, 0.012), (0.002341, -0.01965, 0.01177), (0.002341, 0.01965, 0.01177), (0.004592, -0.01965, 0.01109), (0.004592, 0.01965, 0.01109), (0.006667, -0.01965, 0.009978), (0.006667, 0.01965, 0.009978), (0.008485, -0.01965, 0.008485), (0.008485, 0.01965, 0.008485), (0.009978, -0.01965, 0.006667), (0.009978, 0.01965, 0.006667), (0.01109, -0.01965, 0.004592), (0.01109, 0.01965, 0.004592), (0.01177, -0.01965, 0.002341), (0.01177, 0.01965, 0.002341), (0.012, -0.01965, -1.002e-09), (0.012, 0.01965, 7.16e-10), (0.01177, -0.01965, -0.002341), (0.01177, 0.01965, -0.002341), (0.01109, -0.01965, -0.004592), (0.01109, 0.01965, -0.004592), (0.009978, -0.01965, -0.006667), (0.009978, 0.01965, -0.006667), (0.008485, -0.01965, -0.008485), (0.008485, 0.01965, -0.008485), (0.006667, -0.01965, -0.009978), (0.006667, 0.01965, -0.009978), (0.004592, -0.01965, -0.01109), (0.004592, 0.01965, -0.01109), (0.002341, -0.01965, -0.01177), (0.002341, 0.01965, -0.01177), (0.0, 0.0, -0.012), (0.0, 0.005799, -0.012), (-0.002341, 0.0, -0.01177), (-0.002341, 0.005799, -0.01177), (-0.004592, 0.0, -0.01109), (-0.004592, 0.005799, -0.01109), (-0.006667, 0.0, -0.009978), (-0.006667, 0.005799, -0.009978), (-0.008485, 0.0, -0.008485), (-0.008485, 0.005799, -0.008485), (-0.009978, 0.005799, -0.006667), (-0.009978, 0.0, -0.006667), (-0.01109, 0.005799, -0.004592), (-0.01109, 0.0, -0.004592), (-0.01177, 0.005799, -0.002341), (-0.01177, 0.0, -0.002341), (-0.012, 0.0, 5.245e-10), (-0.012, 0.005799, 7.78e-10), (-0.01177, 0.0, 0.002341), (-0.01177, 0.005799, 0.002341), (-0.01109, 0.005799, 0.004592), (-0.01109, 0.0, 0.004592), (-0.009978, 0.005799, 0.006667), (-0.009978, 0.0, 0.006667), (-0.008485, 0.0, 0.008485), (-0.008485, 0.005799, 0.008485), (-0.006667, 0.0, 0.009978), (-0.006667, 0.005799, 0.009978), (-0.004592, 0.0, 0.01109), (-0.004592, 0.005799, 0.01109), (-0.002341, 0.0, 0.01177), (-0.002341, 0.005799, 0.01177), (1.049e-09, 0.0, 0.012), (1.049e-09, 0.005799, 0.012), (0.002341, 0.0, 0.01177), (0.002341, 0.005799, 0.01177), (0.004592, 0.0, 0.01109), (0.004592, 0.005799, 0.01109), (0.006667, 0.0, 0.009978), (0.006667, 0.005799, 0.009978), (0.008485, 0.0, 0.008485), (0.008485, 0.005799, 0.008485), (0.009978, 0.0, 0.006667), (0.009978, 0.005799, 0.006667), (0.01109, 0.0, 0.004592), (0.01109, 0.005799, 0.004592), (0.01177, 0.0, 0.002341), (0.01177, 0.005799, 0.002341), (0.012, 0.0, -1.431e-10), (0.012, 0.005799, 1.104e-10), (0.01177, 0.005799, -0.002341), (0.01177, 0.0, -0.002341), (0.01109, 0.005799, -0.004592), (0.01109, 0.0, -0.004592), (0.009978, 0.0, -0.006667), (0.009978, 0.005799, -0.006667), (0.008485, 0.005799, -0.008485), (0.008485, 0.0, -0.008485), (0.006667, 0.0, -0.009978), (0.006667, 0.005799, -0.009978), (0.004592, 0.0, -0.01109), (0.004592, 0.005799, -0.01109), (0.002341, 0.0, -0.01177), (0.002341, 0.005799, -0.01177)], [], [(64, 66, 67, 65), (0, 2, 66, 64), (3, 1, 65, 67), (2, 4, 68, 66), (67, 66, 68, 69), (5, 3, 67, 69), (68, 70, 71, 69), (4, 6, 70, 68), (7, 5, 69, 71), (6, 8, 72, 70), (73, 71, 70, 72), (73, 9, 7, 71), (73, 72, 75, 74), (8, 10, 75, 72), (11, 9, 73, 74), (10, 12, 77, 75), (76, 13, 11, 74), (74, 75, 77, 76), (12, 14, 79, 77), (76, 77, 79, 78), (78, 15, 13, 76), (14, 16, 80, 79), (81, 17, 15, 78), (78, 79, 80, 81), (16, 18, 82, 80), (80, 82, 83, 81), (19, 17, 81, 83), (18, 20, 85, 82), (83, 82, 85, 84), (21, 19, 83, 84), (20, 22, 87, 85), (84, 85, 87, 86), (86, 23, 21, 84), (22, 24, 88, 87), (88, 89, 86, 87), (89, 25, 23, 86), (89, 88, 90, 91), (88, 24, 26, 90), (91, 27, 25, 89), (90, 26, 28, 92), (91, 90, 92, 93), (93, 29, 27, 91), (92, 28, 30, 94), (94, 95, 93, 92), (95, 31, 29, 93), (94, 30, 32, 96), (95, 94, 96, 97), (97, 33, 31, 95), (98, 99, 97, 96), (96, 32, 34, 98), (99, 35, 33, 97), (98, 34, 36, 100), (100, 101, 99, 98), (101, 37, 35, 99), (100, 36, 38, 102), (101, 100, 102, 103), (103, 39, 37, 101), (102, 38, 40, 104), (104, 105, 103, 102), (105, 41, 39, 103), (40, 42, 106, 104), (105, 104, 106, 107), (43, 41, 105, 107), (106, 42, 44, 108), (109, 45, 43, 107), (107, 106, 108, 109), (44, 46, 110, 108), (109, 108, 110, 111), (47, 45, 109, 111), (110, 46, 48, 112), (113, 49, 47, 111), (111, 110, 112, 113), (112, 48, 50, 115), (113, 112, 115, 114), (51, 49, 113, 114), (115, 50, 52, 117), (114, 115, 117, 116), (53, 51, 114, 116), (117, 52, 54, 118), (116, 117, 118, 119), (119, 55, 53, 116), (54, 56, 121, 118), (120, 119, 118, 121), (120, 57, 55, 119), (121, 122, 123, 120), (56, 58, 122, 121), (123, 59, 57, 120), (122, 58, 60, 124), (122, 124, 125, 123), (61, 59, 123, 125), (1, 3, 5, 7, 9, 11, 13, 15, 17, 19, 21, 23, 25, 27, 29, 31, 33, 35, 37, 39, 41, 43, 45, 47, 49, 51, 53, 55, 57, 59, 61, 63), (60, 62, 126, 124), (127, 125, 124, 126), (63, 61, 125, 127), (62, 0, 64, 126), (127, 126, 64, 65), (1, 63, 127, 65), (38, 36, 34, 32, 30, 28, 26, 24, 22, 20, 18, 16, 14, 12, 10, 8, 6, 4, 2, 0, 62, 60, 58, 56, 54, 52, 50, 48, 46, 44, 42, 40)])
_uv = me_cylinder_001.uv_layers.new(name='UVMap')
_uv.uv.foreach_set('vector', [1.0, 0.75, 0.9688, 0.75, 0.9688, 0.8238, 1.0, 0.8238, 1.0, 0.5, 0.9688, 0.5, 0.9688, 0.75, 1.0, 0.75, 0.9688, 1.0, 1.0, 1.0, 1.0, 0.8238, 0.9688, 0.8238, 0.9688, 0.5, 0.9375, 0.5, 0.9375, 0.75, 0.9688, 0.75, 0.9688, 0.8238, 0.9688, 0.75, 0.9375, 0.75, 0.9375, 0.8238, 0.9375, 1.0, 0.9688, 1.0, 0.9688, 0.8238, 0.9375, 0.8238, 0.9375, 0.75, 0.9062, 0.75, 0.9062, 0.8238, 0.9375, 0.8238, 0.9375, 0.5, 0.9062, 0.5, 0.9062, 0.75, 0.9375, 0.75, 0.9062, 1.0, 0.9375, 1.0, 0.9375, 0.8238, 0.9062, 0.8238, 0.9062, 0.5, 0.875, 0.5, 0.875, 0.75, 0.9062, 0.75, 0.875, 0.8238, 0.9062, 0.8238, 0.9062, 0.75, 0.875, 0.75, 0.875, 0.8238, 0.875, 1.0, 0.9062, 1.0, 0.9062, 0.8238, 0.875, 0.8238, 0.875, 0.75, 0.8438, 0.75, 0.8438, 0.8238, 0.875, 0.5, 0.8438, 0.5, 0.8438, 0.75, 0.875, 0.75, 0.8438, 1.0, 0.875, 1.0, 0.875, 0.8238, 0.8438, 0.8238, 0.8438, 0.5, 0.8125, 0.5, 0.8125, 0.75, 0.8438, 0.75, 0.8125, 0.8238, 0.8125, 1.0, 0.8438, 1.0, 0.8438, 0.8238, 0.8438, 0.8238, 0.8438, 0.75, 0.8125, 0.75, 0.8125, 0.8238, 0.8125, 0.5, 0.7812, 0.5, 0.7812, 0.75, 0.8125, 0.75, 0.8125, 0.8238, 0.8125, 0.75, 0.7812, 0.75, 0.7812, 0.8238, 0.7812, 0.8238, 0.7812, 1.0, 0.8125, 1.0, 0.8125, 0.8238, 0.7812, 0.5, 0.75, 0.5, 0.75, 0.75, 0.7812, 0.75, 0.75, 0.8238, 0.75, 1.0, 0.7812, 1.0, 0.7812, 0.8238, 0.7812, 0.8238, 0.7812, 0.75, 0.75, 0.75, 0.75, 0.8238, 0.75, 0.5, 0.7188, 0.5, 0.7188, 0.75, 0.75, 0.75, 0.75, 0.75, 0.7188, 0.75, 0.7188, 0.8238, 0.75, 0.8238, 0.7188, 1.0, 0.75, 1.0, 0.75, 0.8238, 0.7188, 0.8238, 0.7188, 0.5, 0.6875, 0.5, 0.6875, 0.75, 0.7188, 0.75, 0.7188, 0.8238, 0.7188, 0.75, 0.6875, 0.75, 0.6875, 0.8238, 0.6875, 1.0, 0.7188, 1.0, 0.7188, 0.8238, 0.6875, 0.8238, 0.6875, 0.5, 0.6562, 0.5, 0.6562, 0.75, 0.6875, 0.75, 0.6875, 0.8238, 0.6875, 0.75, 0.6562, 0.75, 0.6562, 0.8238, 0.6562, 0.8238, 0.6562, 1.0, 0.6875, 1.0, 0.6875, 0.8238, 0.6562, 0.5, 0.625, 0.5, 0.625, 0.75, 0.6562, 0.75, 0.625, 0.75, 0.625, 0.8238, 0.6562, 0.8238, 0.6562, 0.75, 0.625, 0.8238, 0.625, 1.0, 0.6562, 1.0, 0.6562, 0.8238, 0.625, 0.8238, 0.625, 0.75, 0.5938, 0.75, 0.5938, 0.8238, 0.625, 0.75, 0.625, 0.5, 0.5938, 0.5, 0.5938, 0.75, 0.5938, 0.8238, 0.5938, 1.0, 0.625, 1.0, 0.625, 0.8238, 0.5938, 0.75, 0.5938, 0.5, 0.5625, 0.5, 0.5625, 0.75, 0.5938, 0.8238, 0.5938, 0.75, 0.5625, 0.75, 0.5625, 0.8238, 0.5625, 0.8238, 0.5625, 1.0, 0.5938, 1.0, 0.5938, 0.8238, 0.5625, 0.75, 0.5625, 0.5, 0.5312, 0.5, 0.5312, 0.75, 0.5312, 0.75, 0.5312, 0.8238, 0.5625, 0.8238, 0.5625, 0.75, 0.5312, 0.8238, 0.5312, 1.0, 0.5625, 1.0, 0.5625, 0.8238, 0.5312, 0.75, 0.5312, 0.5, 0.5, 0.5, 0.5, 0.75, 0.5312, 0.8238, 0.5312, 0.75, 0.5, 0.75, 0.5, 0.8238, 0.5, 0.8238, 0.5, 1.0, 0.5312, 1.0, 0.5312, 0.8238, 0.4688, 0.75, 0.4688, 0.8238, 0.5, 0.8238, 0.5, 0.75, 0.5, 0.75, 0.5, 0.5, 0.4688, 0.5, 0.4688, 0.75, 0.4688, 0.8238, 0.4688, 1.0, 0.5, 1.0, 0.5, 0.8238, 0.4688, 0.75, 0.4688, 0.5, 0.4375, 0.5, 0.4375, 0.75, 0.4375, 0.75, 0.4375, 0.8238, 0.4688, 0.8238, 0.4688, 0.75, 0.4375, 0.8238, 0.4375, 1.0, 0.4688, 1.0, 0.4688, 0.8238, 0.4375, 0.75, 0.4375, 0.5, 0.4062, 0.5, 0.4062, 0.75, 0.4375, 0.8238, 0.4375, 0.75, 0.4062, 0.75, 0.4062, 0.8238, 0.4062, 0.8238, 0.4062, 1.0, 0.4375, 1.0, 0.4375, 0.8238, 0.4062, 0.75, 0.4062, 0.5, 0.375, 0.5, 0.375, 0.75, 0.375, 0.75, 0.375, 0.8238, 0.4062, 0.8238, 0.4062, 0.75, 0.375, 0.8238, 0.375, 1.0, 0.4062, 1.0, 0.4062, 0.8238, 0.375, 0.5, 0.3438, 0.5, 0.3438, 0.75, 0.375, 0.75, 0.375, 0.8238, 0.375, 0.75, 0.3438, 0.75, 0.3438, 0.8238, 0.3438, 1.0, 0.375, 1.0, 0.375, 0.8238, 0.3438, 0.8238, 0.3438, 0.75, 0.3438, 0.5, 0.3125, 0.5, 0.3125, 0.75, 0.3125, 0.8238, 0.3125, 1.0, 0.3438, 1.0, 0.3438, 0.8238, 0.3438, 0.8238, 0.3438, 0.75, 0.3125, 0.75, 0.3125, 0.8238, 0.3125, 0.5, 0.2812, 0.5, 0.2812, 0.75, 0.3125, 0.75, 0.3125, 0.8238, 0.3125, 0.75, 0.2812, 0.75, 0.2812, 0.8238, 0.2812, 1.0, 0.3125, 1.0, 0.3125, 0.8238, 0.2812, 0.8238, 0.2812, 0.75, 0.2812, 0.5, 0.25, 0.5, 0.25, 0.75, 0.25, 0.8238, 0.25, 1.0, 0.2812, 1.0, 0.2812, 0.8238, 0.2812, 0.8238, 0.2812, 0.75, 0.25, 0.75, 0.25, 0.8238, 0.25, 0.75, 0.25, 0.5, 0.2188, 0.5, 0.2188, 0.75, 0.25, 0.8238, 0.25, 0.75, 0.2188, 0.75, 0.2188, 0.8238, 0.2188, 1.0, 0.25, 1.0, 0.25, 0.8238, 0.2188, 0.8238, 0.2188, 0.75, 0.2188, 0.5, 0.1875, 0.5, 0.1875, 0.75, 0.2188, 0.8238, 0.2188, 0.75, 0.1875, 0.75, 0.1875, 0.8238, 0.1875, 1.0, 0.2188, 1.0, 0.2188, 0.8238, 0.1875, 0.8238, 0.1875, 0.75, 0.1875, 0.5, 0.1562, 0.5, 0.1562, 0.75, 0.1875, 0.8238, 0.1875, 0.75, 0.1562, 0.75, 0.1562, 0.8238, 0.1562, 0.8238, 0.1562, 1.0, 0.1875, 1.0, 0.1875, 0.8238, 0.1562, 0.5, 0.125, 0.5, 0.125, 0.75, 0.1562, 0.75, 0.125, 0.8238, 0.1562, 0.8238, 0.1562, 0.75, 0.125, 0.75, 0.125, 0.8238, 0.125, 1.0, 0.1562, 1.0, 0.1562, 0.8238, 0.125, 0.75, 0.09375, 0.75, 0.09375, 0.8238, 0.125, 0.8238, 0.125, 0.5, 0.09375, 0.5, 0.09375, 0.75, 0.125, 0.75, 0.09375, 0.8238, 0.09375, 1.0, 0.125, 1.0, 0.125, 0.8238, 0.09375, 0.75, 0.09375, 0.5, 0.0625, 0.5, 0.0625, 0.75, 0.09375, 0.75, 0.0625, 0.75, 0.0625, 0.8238, 0.09375, 0.8238, 0.0625, 1.0, 0.09375, 1.0, 0.09375, 0.8238, 0.0625, 0.8238, 0.25, 0.49, 0.2968, 0.4854, 0.3418, 0.4717, 0.3833, 0.4496, 0.4197, 0.4197, 0.4496, 0.3833, 0.4717, 0.3418, 0.4854, 0.2968, 0.49, 0.25, 0.4854, 0.2032, 0.4717, 0.1582, 0.4496, 0.1167, 0.4197, 0.08029, 0.3833, 0.05045, 0.3418, 0.02827, 0.2968, 0.01461, 0.25, 0.01, 0.2032, 0.01461, 0.1582, 0.02827, 0.1167, 0.05045, 0.08029, 0.08029, 0.05045, 0.1167, 0.02827, 0.1582, 0.01461, 0.2032, 0.01, 0.25, 0.01461, 0.2968, 0.02827, 0.3418, 0.05045, 0.3833, 0.08029, 0.4197, 0.1167, 0.4496, 0.1582, 0.4717, 0.2032, 0.4854, 0.0625, 0.5, 0.03125, 0.5, 0.03125, 0.75, 0.0625, 0.75, 0.03125, 0.8238, 0.0625, 0.8238, 0.0625, 0.75, 0.03125, 0.75, 0.03125, 1.0, 0.0625, 1.0, 0.0625, 0.8238, 0.03125, 0.8238, 0.03125, 0.5, 0.0, 0.5, 0.0, 0.75, 0.03125, 0.75, 0.03125, 0.8238, 0.03125, 0.75, 0.0, 0.75, 0.0, 0.8238, 0.0, 1.0, 0.03125, 1.0, 0.03125, 0.8238, 0.0, 0.8238, 0.6167, 0.05045, 0.6582, 0.02827, 0.7032, 0.01461, 0.75, 0.01, 0.7968, 0.01461, 0.8418, 0.02827, 0.8833, 0.05045, 0.9197, 0.08029, 0.9496, 0.1167, 0.9717, 0.1582, 0.9854, 0.2032, 0.99, 0.25, 0.9854, 0.2968, 0.9717, 0.3418, 0.9496, 0.3833, 0.9197, 0.4197, 0.8833, 0.4496, 0.8418, 0.4717, 0.7968, 0.4854, 0.75, 0.49, 0.7032, 0.4854, 0.6582, 0.4717, 0.6167, 0.4496, 0.5803, 0.4197, 0.5504, 0.3833, 0.5283, 0.3418, 0.5146, 0.2968, 0.51, 0.25, 0.5146, 0.2032, 0.5283, 0.1582, 0.5504, 0.1167, 0.5803, 0.08029])
me_cylinder_001.materials.append(None)
me_cylinder_001.update()

# ---- objects
ob_empty = bpy.data.objects.new('Empty', None)
ob_plane = bpy.data.objects.new('Plane', me_plane)
ob_cylinder = bpy.data.objects.new('Cylinder', me_cylinder)
ob_cylinder_001 = bpy.data.objects.new('Cylinder.001', me_cylinder_001)

# ---- transforms, parenting, visibility, modifiers, constraints
ob_empty.location = (4.254, -3.515e-09, 0.01082)
ob_empty.rotation_euler = (1.571, -0.0, -0.0)
ob_empty.scale = (0.03014, 0.03007, 0.03168)
ob_empty.empty_display_type = 'IMAGE'
ob_empty.empty_display_size = 5.0
ob_plane.location = (0.0, -0.01171, 0.001144)
ob_plane.scale = (1.0, 8.98, 1.0)
ob_cylinder.location = (4.228, 0.0, 0.032)
_m = ob_cylinder.modifiers.new('Boolean', 'BOOLEAN')
_m.operation = 'INTERSECT'
ob_cylinder_001.location = (4.266, 0.0, -0.012)

# ---- collection membership
col_collection.objects.link(ob_empty)
col_collection.objects.link(ob_plane)
col_collection.objects.link(ob_cylinder)
col_collection.objects.link(ob_cylinder_001)

# ---- scene / render settings (as saved in the file)
scene.frame_start = 1; scene.frame_end = 250; scene.frame_set(1)
scene.render.engine = 'BLENDER_EEVEE_NEXT'
scene.cycles.sampling_pattern = 'TABULATED_SOBOL'
scene.cycles.use_light_tree = False
scene.view_settings.view_transform = 'Filmic'
bpy.context.view_layer.update()

# ---- added for rendering (the .blend has no active camera and no usable light): camera, sun
cam_auto = bpy.data.cameras.new('AutoCamera')
cam_auto.lens = 50.0
cam_auto.sensor_width = 36.0
cam_auto.clip_end = 1000.0
ob_auto_camera = bpy.data.objects.new('AutoCamera', cam_auto)
scene.collection.objects.link(ob_auto_camera)
ob_auto_camera.location = (4.43246, -0.211701, 0.14918)
ob_auto_camera.rotation_euler = (1.09748, -7.21219e-08, 0.694738)
scene.camera = ob_auto_camera
light_auto_sun = bpy.data.lights.new('AutoSun', 'SUN')
light_auto_sun.energy = 3.0
light_auto_sun.angle = 0.0523599
ob_auto_sun = bpy.data.objects.new('AutoSun', light_auto_sun)
scene.collection.objects.link(ob_auto_sun)
ob_auto_sun.rotation_euler = (0.872665, 0.174533, 0.523599)
bpy.context.view_layer.update()
